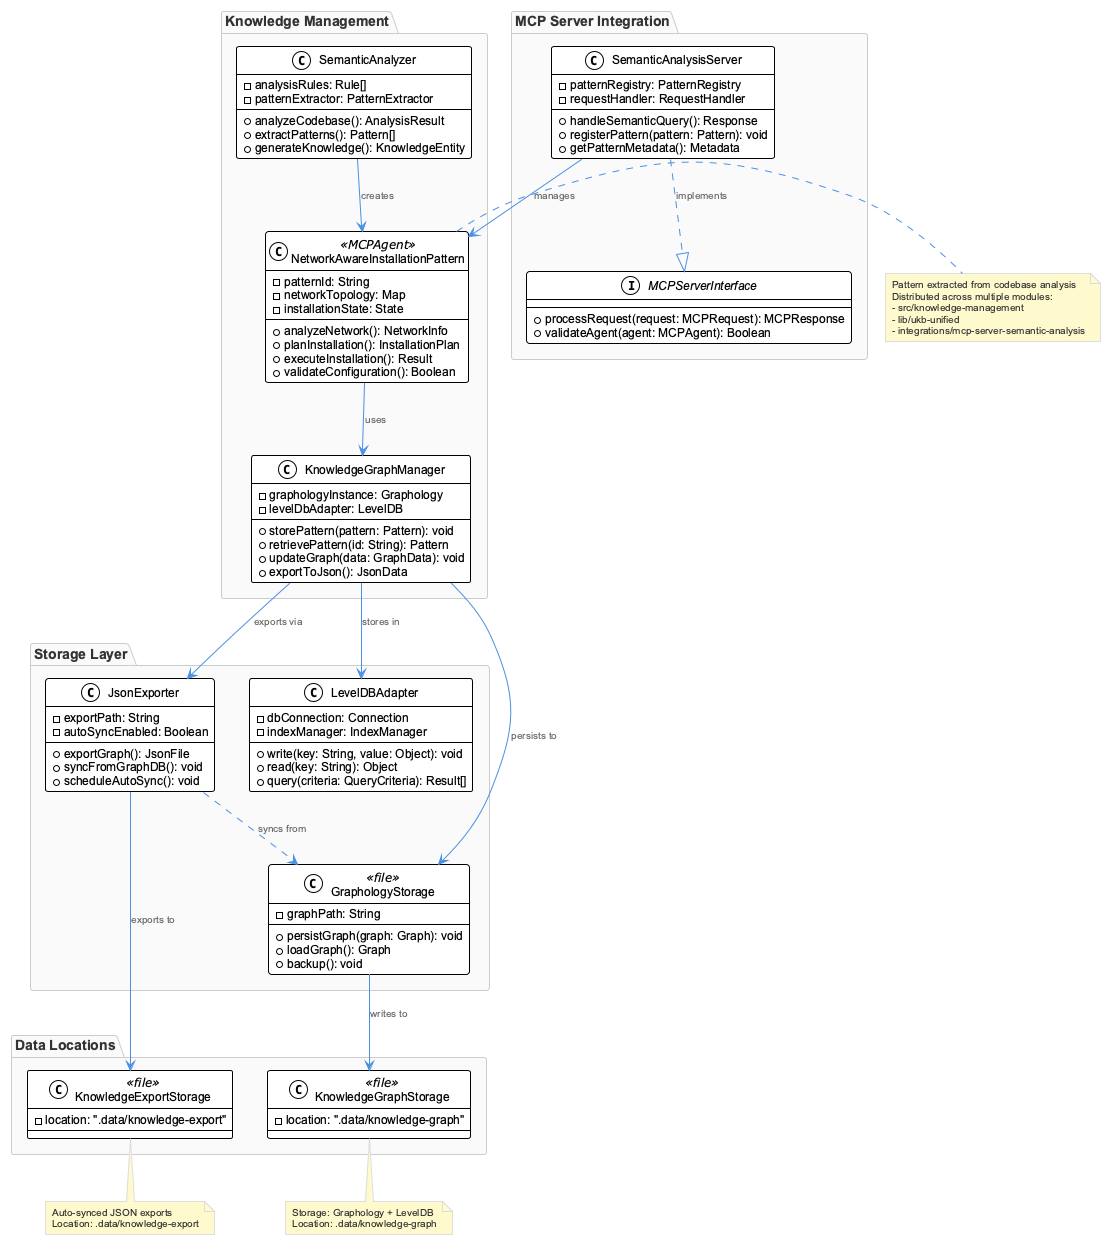

The diagram above was rendered by PlantUML. Its source (embedded in the PNG):
@startuml
!include /Users/q284340/Agentic/coding/docs/puml/_standard-style.puml

package "Knowledge Management" {
  class NetworkAwareInstallationPattern <<MCPAgent>> {
    -patternId: String
    -networkTopology: Map
    -installationState: State
    +analyzeNetwork(): NetworkInfo
    +planInstallation(): InstallationPlan
    +executeInstallation(): Result
    +validateConfiguration(): Boolean
  }
  
  class KnowledgeGraphManager {
    -graphologyInstance: Graphology
    -levelDbAdapter: LevelDB
    +storePattern(pattern: Pattern): void
    +retrievePattern(id: String): Pattern
    +updateGraph(data: GraphData): void
    +exportToJson(): JsonData
  }
  
  class SemanticAnalyzer {
    -analysisRules: Rule[]
    -patternExtractor: PatternExtractor
    +analyzeCodebase(): AnalysisResult
    +extractPatterns(): Pattern[]
    +generateKnowledge(): KnowledgeEntity
  }
}

package "Storage Layer" {
  class GraphologyStorage <<file>> {
    -graphPath: String
    +persistGraph(graph: Graph): void
    +loadGraph(): Graph
    +backup(): void
  }
  
  class LevelDBAdapter {
    -dbConnection: Connection
    -indexManager: IndexManager
    +write(key: String, value: Object): void
    +read(key: String): Object
    +query(criteria: QueryCriteria): Result[]
  }
  
  class JsonExporter {
    -exportPath: String
    -autoSyncEnabled: Boolean
    +exportGraph(): JsonFile
    +syncFromGraphDB(): void
    +scheduleAutoSync(): void
  }
}

package "MCP Server Integration" {
  interface MCPServerInterface {
    +processRequest(request: MCPRequest): MCPResponse
    +validateAgent(agent: MCPAgent): Boolean
  }
  
  class SemanticAnalysisServer {
    -patternRegistry: PatternRegistry
    -requestHandler: RequestHandler
    +handleSemanticQuery(): Response
    +registerPattern(pattern: Pattern): void
    +getPatternMetadata(): Metadata
  }
}

package "Data Locations" {
  class KnowledgeGraphStorage <<file>> {
    -location: ".data/knowledge-graph"
  }
  
  class KnowledgeExportStorage <<file>> {
    -location: ".data/knowledge-export"
  }
}

' Relationships
NetworkAwareInstallationPattern --> KnowledgeGraphManager : uses
KnowledgeGraphManager --> GraphologyStorage : persists to
KnowledgeGraphManager --> LevelDBAdapter : stores in
KnowledgeGraphManager --> JsonExporter : exports via
SemanticAnalyzer --> NetworkAwareInstallationPattern : creates
SemanticAnalysisServer ..|> MCPServerInterface : implements
SemanticAnalysisServer --> NetworkAwareInstallationPattern : manages
GraphologyStorage --> KnowledgeGraphStorage : writes to
JsonExporter --> KnowledgeExportStorage : exports to
JsonExporter ..> GraphologyStorage : syncs from

note right of NetworkAwareInstallationPattern
  Pattern extracted from codebase analysis
  Distributed across multiple modules:
  - src/knowledge-management
  - lib/ukb-unified  
  - integrations/mcp-server-semantic-analysis
end note

note bottom of KnowledgeGraphStorage
  Storage: Graphology + LevelDB
  Location: .data/knowledge-graph
end note

note bottom of KnowledgeExportStorage
  Auto-synced JSON exports
  Location: .data/knowledge-export
end note

@enduml